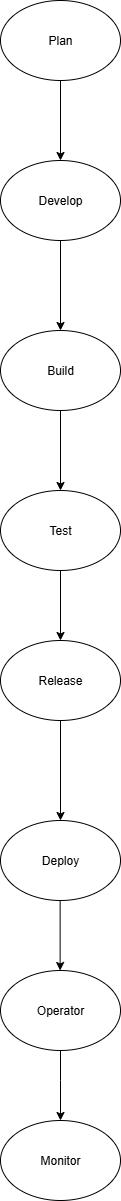

The diagram above was exported from draw.io. Its source (the exported page's mxGraphModel, read from the mxfile embedded in the PNG):
<mxGraphModel dx="744" dy="401" grid="1" gridSize="10" guides="1" tooltips="1" connect="1" arrows="1" fold="1" page="1" pageScale="1" pageWidth="850" pageHeight="1100" math="0" shadow="0">
  <root>
    <mxCell id="0" />
    <mxCell id="1" parent="0" />
    <mxCell id="hhs85Ljr9oxK-aT6K9-E-1" value="Test" style="ellipse;whiteSpace=wrap;html=1;" parent="1" vertex="1">
      <mxGeometry x="330" y="510" width="120" height="80" as="geometry" />
    </mxCell>
    <mxCell id="hhs85Ljr9oxK-aT6K9-E-3" value="Build" style="ellipse;whiteSpace=wrap;html=1;" parent="1" vertex="1">
      <mxGeometry x="330" y="350" width="120" height="80" as="geometry" />
    </mxCell>
    <mxCell id="4adQaB4wiWIyRh_u7Ull-3" value="Develop" style="ellipse;whiteSpace=wrap;html=1;" vertex="1" parent="1">
      <mxGeometry x="330" y="180" width="120" height="80" as="geometry" />
    </mxCell>
    <mxCell id="4adQaB4wiWIyRh_u7Ull-7" value="" style="endArrow=classic;html=1;rounded=0;exitX=0.5;exitY=1;exitDx=0;exitDy=0;entryX=0.5;entryY=0;entryDx=0;entryDy=0;" edge="1" parent="1" source="4adQaB4wiWIyRh_u7Ull-3" target="hhs85Ljr9oxK-aT6K9-E-3">
      <mxGeometry width="50" height="50" relative="1" as="geometry">
        <mxPoint x="390" y="340" as="sourcePoint" />
        <mxPoint x="390" y="330" as="targetPoint" />
      </mxGeometry>
    </mxCell>
    <mxCell id="4adQaB4wiWIyRh_u7Ull-10" value="" style="endArrow=classic;html=1;rounded=0;exitX=0.5;exitY=1;exitDx=0;exitDy=0;entryX=0.5;entryY=0;entryDx=0;entryDy=0;" edge="1" parent="1" source="hhs85Ljr9oxK-aT6K9-E-3" target="hhs85Ljr9oxK-aT6K9-E-1">
      <mxGeometry width="50" height="50" relative="1" as="geometry">
        <mxPoint x="450" y="440" as="sourcePoint" />
        <mxPoint x="480" y="500" as="targetPoint" />
      </mxGeometry>
    </mxCell>
    <mxCell id="4adQaB4wiWIyRh_u7Ull-11" value="Plan" style="ellipse;whiteSpace=wrap;html=1;" vertex="1" parent="1">
      <mxGeometry x="330" y="20" width="120" height="80" as="geometry" />
    </mxCell>
    <mxCell id="4adQaB4wiWIyRh_u7Ull-12" value="" style="endArrow=classic;html=1;rounded=0;exitX=0.5;exitY=1;exitDx=0;exitDy=0;" edge="1" parent="1" source="4adQaB4wiWIyRh_u7Ull-11" target="4adQaB4wiWIyRh_u7Ull-3">
      <mxGeometry width="50" height="50" relative="1" as="geometry">
        <mxPoint x="370" y="300" as="sourcePoint" />
        <mxPoint x="510" y="110" as="targetPoint" />
      </mxGeometry>
    </mxCell>
    <mxCell id="4adQaB4wiWIyRh_u7Ull-14" value="Release" style="ellipse;whiteSpace=wrap;html=1;" vertex="1" parent="1">
      <mxGeometry x="330" y="660" width="120" height="80" as="geometry" />
    </mxCell>
    <mxCell id="4adQaB4wiWIyRh_u7Ull-16" value="" style="endArrow=classic;html=1;rounded=0;" edge="1" parent="1" target="4adQaB4wiWIyRh_u7Ull-14">
      <mxGeometry width="50" height="50" relative="1" as="geometry">
        <mxPoint x="390" y="590" as="sourcePoint" />
        <mxPoint x="420" y="680" as="targetPoint" />
      </mxGeometry>
    </mxCell>
    <mxCell id="4adQaB4wiWIyRh_u7Ull-35" value="" style="endArrow=classic;html=1;rounded=0;exitX=0.5;exitY=1;exitDx=0;exitDy=0;" edge="1" parent="1" source="4adQaB4wiWIyRh_u7Ull-14">
      <mxGeometry width="50" height="50" relative="1" as="geometry">
        <mxPoint x="370" y="960" as="sourcePoint" />
        <mxPoint x="390" y="840" as="targetPoint" />
      </mxGeometry>
    </mxCell>
    <mxCell id="4adQaB4wiWIyRh_u7Ull-36" value="Deploy" style="ellipse;whiteSpace=wrap;html=1;" vertex="1" parent="1">
      <mxGeometry x="330" y="840" width="120" height="80" as="geometry" />
    </mxCell>
    <mxCell id="4adQaB4wiWIyRh_u7Ull-40" value="" style="endArrow=classic;html=1;rounded=0;" edge="1" parent="1">
      <mxGeometry width="50" height="50" relative="1" as="geometry">
        <mxPoint x="389.64" y="920" as="sourcePoint" />
        <mxPoint x="389.64" y="990" as="targetPoint" />
      </mxGeometry>
    </mxCell>
    <mxCell id="4adQaB4wiWIyRh_u7Ull-41" value="Operator" style="ellipse;whiteSpace=wrap;html=1;" vertex="1" parent="1">
      <mxGeometry x="330" y="990" width="120" height="80" as="geometry" />
    </mxCell>
    <mxCell id="4adQaB4wiWIyRh_u7Ull-42" value="" style="endArrow=classic;html=1;rounded=0;" edge="1" parent="1">
      <mxGeometry width="50" height="50" relative="1" as="geometry">
        <mxPoint x="430" y="1040" as="sourcePoint" />
        <mxPoint x="430" y="1040" as="targetPoint" />
      </mxGeometry>
    </mxCell>
    <mxCell id="4adQaB4wiWIyRh_u7Ull-43" value="" style="endArrow=classic;html=1;rounded=0;" edge="1" parent="1" target="4adQaB4wiWIyRh_u7Ull-44">
      <mxGeometry width="50" height="50" relative="1" as="geometry">
        <mxPoint x="390" y="1070" as="sourcePoint" />
        <mxPoint x="390" y="1130" as="targetPoint" />
        <Array as="points">
          <mxPoint x="390" y="1100" />
        </Array>
      </mxGeometry>
    </mxCell>
    <mxCell id="4adQaB4wiWIyRh_u7Ull-44" value="Monitor" style="ellipse;whiteSpace=wrap;html=1;" vertex="1" parent="1">
      <mxGeometry x="330" y="1139.9999999999998" width="120" height="80" as="geometry" />
    </mxCell>
  </root>
</mxGraphModel>